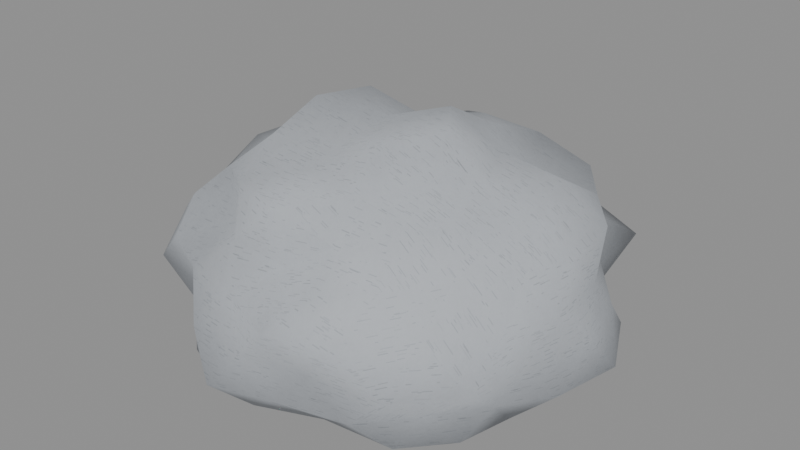 # Source: rock-1.blend  (saved by Blender 5.2.45; exported with 4.5.12 LTS)
import bpy
from mathutils import Matrix  # noqa: F401  (used for matrix-valued properties, if any)

bpy.ops.wm.read_factory_settings(use_empty=True)
scene = bpy.context.scene
scene.name = 'Scene'

# ---- images (referenced by path relative to the original .blend; pixels are not part of the script)
import os
ASSET_DIR = os.environ.get("B2B_ASSET_DIR", "")  # directory of the original .blend (textures are referenced by path, not embedded)
HERE = os.path.dirname(os.path.abspath(__file__))  # packed textures are extracted next to this script under _unpacked/

def load_image(name, relpath, width, height, colorspace="sRGB"):
    """Load a texture the original file referenced (path relative to the .blend, or extracted next to this script)."""
    p = next((c for c in (os.path.join(HERE, relpath), os.path.join(ASSET_DIR, relpath)) if relpath and os.path.exists(c)), "")
    if p:
        img = bpy.data.images.load(p, check_existing=True)
        img.name = name
    else:  # same state as the original file: an image datablock whose file is absent (Cycles renders it pink)
        img = bpy.data.images.new(name, width, height)
        img.source = "FILE"
        img.filepath = "//" + (relpath or name)
    img.colorspace_settings.name = colorspace
    return img
img_basalt_worn_paint = load_image('Basalt worn paint', '_unpacked/Basalt_worn_paint.5b633e0c.png', 256, 256, 'Non-Color')
img_basalt_surface_response = load_image('Basalt surface response', '_unpacked/Basalt_surface_response.242c9b44.png', 256, 256, 'Non-Color')
img_shared_scratches_normal = load_image('Shared scratches normal', '_unpacked/Shared_scratches_normal.1d211d9c.png', 256, 256, 'Non-Color')

# ---- materials (node trees are filled in below, after node groups)
mat_basalt = bpy.data.materials.new('Basalt')
mat_basalt.diffuse_color = (0.16, 0.18, 0.21, 1.0)

# ---- material node trees
mat_basalt.use_nodes = True; mat_basalt.node_tree.nodes.clear()
_N = mat_basalt.node_tree.nodes; _L = mat_basalt.node_tree.links
n0 = _N.new('ShaderNodeBsdfPrincipled'); n0.name = 'Principled BSDF'; n0.location = (-200, 100)
n0.inputs[10].default_value = 0.005
n1 = _N.new('ShaderNodeOutputMaterial'); n1.name = 'Material Output'; n1.location = (200, 100)
n2 = _N.new('ShaderNodeTexImage'); n2.name = 'Image Texture'; n2.location = (0, 0)
n2.image = img_basalt_worn_paint
n3 = _N.new('ShaderNodeTexImage'); n3.name = 'Image Texture.001'; n3.location = (0, 0)
n3.image = img_basalt_surface_response
n4 = _N.new('ShaderNodeSeparateColor'); n4.name = 'Separate Color'; n4.location = (0, 0)
n5 = _N.new('ShaderNodeTexImage'); n5.name = 'Image Texture.002'; n5.location = (0, 0)
n5.image = img_shared_scratches_normal
n6 = _N.new('ShaderNodeNormalMap'); n6.name = 'Normal Map'; n6.location = (0, 0)
n6.width = 160
n6.inputs[0].default_value = 0.35
_L.new(n0.outputs[0], n1.inputs[0])
_L.new(n2.outputs[0], n0.inputs[0])
_L.new(n3.outputs[0], n4.inputs[0])
_L.new(n4.outputs[1], n0.inputs[2])
_L.new(n4.outputs[2], n0.inputs[1])
_L.new(n5.outputs[0], n6.inputs[1])
_L.new(n6.outputs[0], n0.inputs[5])
n1.is_active_output = True

# ---- meshes
me_icosphere = bpy.data.meshes.new('Icosphere')
me_icosphere.from_pydata([(0.0, 0.0, 0.0), (0.7762, -0.5639, 0.0), (-0.2894, -0.8907, 0.0), (-0.8554, 0.0, 0.0006172), (-0.234, 0.7203, 0.03491), (0.7553, 0.5488, 0.0), (0.2829, -0.8706, 0.6204), (-0.7494, -0.5445, 0.6242), (-0.6865, 0.4988, 0.597), (0.2628, 0.8089, 0.5977), (0.8899, 0.0, 0.6115), (0.0, 0.0, 1.0), (-0.2123, -0.6535, 0.0), (-0.1653, -0.5088, 0.0), (-0.08272, -0.2546, 0.0), (0.2073, -0.1506, 0.0), (0.4472, -0.3249, 0.0), (0.6223, -0.4521, 0.0), (0.5969, -0.765, 0.0), (0.2591, -0.7974, 0.0), (-0.03134, -0.9139, 0.0), (0.9134, 0.3318, 0.0), (0.8272, 0.0, 0.0), (0.8379, -0.3044, 0.0), (0.1837, 0.1334, 0.0), (0.4025, 0.2925, 0.0), (0.5817, 0.4226, 0.0), (-0.783, 0.0, 0.0), (-0.4282, 0.0, 0.0), (-0.2608, 0.0, 0.0), (-0.5327, -0.7887, 0.0), (-0.7255, -0.5271, 0.0), (-0.8749, -0.2515, 0.0), (-0.2174, 0.669, 0.0), (-0.1718, 0.5287, 0.0), (-0.07117, 0.219, 0.0), (-0.8135, 0.2338, 0.0), (-0.7967, 0.5789, 0.0), (-0.502, 0.7433, 0.0), (-0.02917, 0.8506, 0.0), (0.2583, 0.7951, 0.0), (0.5707, 0.7314, 0.0), (0.9576, -0.1478, 0.476), (0.9263, -0.301, 0.3), (0.838, -0.4312, 0.1288), (0.9007, 0.4634, 0.116), (0.9285, 0.3017, 0.3), (0.9261, 0.1429, 0.4702), (0.1684, -1.037, 0.4908), (0.0, -1.0, 0.3), (-0.169, -1.04, 0.1086), (0.6664, -0.6611, 0.1295), (0.6386, -0.879, 0.3), (0.4881, -0.9674, 0.4968), (-0.9079, -0.4671, 0.4854), (-1.005, -0.3266, 0.3), (-0.9468, -0.1461, 0.126), (-0.435, -0.8622, 0.1246), (-0.5333, -0.734, 0.3), (-0.7099, -0.7043, 0.4816), (-0.7364, 0.7306, 0.4884), (-0.6024, 0.8291, 0.3), (-0.4294, 0.8511, 0.1269), (-0.9991, 0.1542, 0.1164), (-0.9653, 0.3136, 0.3), (-0.7885, 0.4057, 0.4611), (0.4347, 0.8616, 0.4753), (0.6886, 0.9478, 0.3), (0.6604, 0.6552, 0.131), (-0.1549, 0.9535, 0.1245), (0.0, 1.0, 0.3), (0.1568, 0.9654, 0.4776), (0.8298, -0.2385, 0.6511), (0.6641, -0.4825, 0.6551), (0.5161, -0.7641, 0.6749), (0.02568, -0.7488, 0.6047), (-0.2475, -0.7618, 0.6465), (-0.4511, -0.5781, 0.5982), (-0.798, -0.2899, 0.6452), (-0.9085, 0.0, 0.693), (-0.7784, 0.2828, 0.6368), (-0.55, 0.7048, 0.6635), (-0.2896, 0.8912, 0.7054), (0.02858, 0.8334, 0.6391), (0.5134, 0.7601, 0.673), (0.7001, 0.5086, 0.6744), (0.8979, 0.2581, 0.6799), (0.07853, -0.2417, 0.9857), (0.156, -0.4801, 0.8718), (0.2149, -0.6613, 0.7248), (0.7262, 0.0, 0.7436), (0.471, 0.0, 0.8335), (0.2627, 0.0, 1.009), (-0.1817, -0.132, 0.9059), (-0.4467, -0.3246, 0.9255), (-0.6149, -0.4468, 0.7643), (-0.1896, 0.1377, 0.9322), (-0.4667, 0.339, 0.9533), (-0.6496, 0.472, 0.7905), (0.08148, 0.2508, 1.011), (0.1569, 0.4829, 0.8751), (0.24, 0.7388, 0.7745), (0.3359, 0.2441, 0.8813), (0.6567, 0.2705, 0.8212), (0.3777, 0.444, 0.7278), (-0.1218, 0.375, 0.852), (-0.05329, 0.6947, 0.8113), (-0.341, 0.5539, 0.7773), (-0.4964, 0.0, 0.995), (-0.672, 0.1627, 0.8074), (-0.6576, -0.1592, 0.7965), (-0.1271, -0.3912, 0.8759), (-0.3711, -0.6029, 0.8195), (-0.05524, -0.7202, 0.8301), (0.3329, -0.2419, 0.8761), (0.4558, -0.5359, 0.8163), (0.5963, -0.2456, 0.7733), (0.7899, 0.3898, 0.4773), (0.707, 0.5136, 0.3), (0.6448, 0.6615, 0.486), (-0.1311, 0.9021, 0.4835), (-0.3045, 0.9372, 0.3), (-0.4123, 0.7842, 0.4784), (-0.9383, 0.1609, 0.4916), (-1.0, -3.608e-07, 0.3), (-1.011, -0.1734, 0.5065), (-0.44, -0.8369, 0.4903), (-0.3133, -0.9642, 0.3), (-0.1309, -0.9006, 0.4832), (0.6588, -0.6759, 0.49), (0.8841, -0.6423, 0.3), (0.8742, -0.4315, 0.4963), (0.3056, 0.9405, 0.3), (0.4833, 0.9193, 0.09091), (0.1399, 0.9627, 0.1042), (-0.7724, 0.5612, 0.3), (-0.6324, 0.6488, 0.1176), (-0.8722, 0.4304, 0.1042), (-0.8925, -0.6485, 0.3), (-0.9172, -0.4527, 0.09408), (-0.6364, -0.6528, 0.1165), (0.3024, -0.9308, 0.3), (0.1371, -0.9435, 0.1081), (0.4529, -0.8614, 0.1041), (1.0, 0.0, 0.3), (0.9791, -0.1679, 0.1), (1.04, 0.1784, 0.08753), (0.3624, 0.5887, 0.0), (0.1472, 0.4529, 0.0), (0.05126, 0.6683, 0.0), (-0.4656, 0.5474, 0.0), (-0.3838, 0.2789, 0.0), (-0.6003, 0.2473, 0.0), (-0.5913, -0.2435, 0.0), (-0.3336, -0.2424, 0.0), (-0.4721, -0.555, 0.0), (0.6487, 0.1571, 0.0), (0.7524, -0.1822, 0.0), (0.4609, -7.605e-07, 0.0), (0.05571, -0.7262, 0.0), (0.1353, -0.4163, 0.0), (0.3655, -0.5938, 0.0)], [], [(0, 15, 14), (1, 17, 23), (0, 14, 29), (0, 29, 35), (0, 35, 24), (1, 23, 44), (2, 20, 50), (3, 32, 56), (4, 38, 62), (5, 41, 68), (1, 44, 51), (2, 50, 57), (3, 56, 63), (4, 62, 69), (5, 68, 45), (6, 74, 89), (7, 77, 95), (8, 80, 98), (9, 83, 101), (10, 86, 90), (92, 99, 11), (91, 102, 92), (90, 103, 91), (92, 102, 99), (102, 100, 99), (91, 103, 102), (103, 104, 102), (102, 104, 100), (104, 101, 100), (90, 86, 103), (86, 85, 103), (103, 85, 104), (85, 84, 104), (104, 84, 101), (84, 9, 101), (99, 96, 11), (100, 105, 99), (101, 106, 100), (99, 105, 96), (105, 97, 96), (100, 106, 105), (106, 107, 105), (105, 107, 97), (107, 98, 97), (101, 83, 106), (83, 82, 106), (106, 82, 107), (82, 81, 107), (107, 81, 98), (81, 8, 98), (96, 93, 11), (97, 108, 96), (98, 109, 97), (96, 108, 93), (108, 94, 93), (97, 109, 108), (109, 110, 108), (108, 110, 94), (110, 95, 94), (98, 80, 109), (80, 79, 109), (109, 79, 110), (79, 78, 110), (110, 78, 95), (78, 7, 95), (93, 87, 11), (94, 111, 93), (95, 112, 94), (93, 111, 87), (111, 88, 87), (94, 112, 111), (112, 113, 111), (111, 113, 88), (113, 89, 88), (95, 77, 112), (77, 76, 112), (112, 76, 113), (76, 75, 113), (113, 75, 89), (75, 6, 89), (87, 92, 11), (88, 114, 87), (89, 115, 88), (87, 114, 92), (114, 91, 92), (88, 115, 114), (115, 116, 114), (114, 116, 91), (116, 90, 91), (89, 74, 115), (74, 73, 115), (115, 73, 116), (73, 72, 116), (116, 72, 90), (72, 10, 90), (47, 86, 10), (46, 117, 47), (45, 118, 46), (47, 117, 86), (117, 85, 86), (46, 118, 117), (118, 119, 117), (117, 119, 85), (119, 84, 85), (45, 68, 118), (68, 67, 118), (118, 67, 119), (67, 66, 119), (119, 66, 84), (66, 9, 84), (71, 83, 9), (70, 120, 71), (69, 121, 70), (71, 120, 83), (120, 82, 83), (70, 121, 120), (121, 122, 120), (120, 122, 82), (122, 81, 82), (69, 62, 121), (62, 61, 121), (121, 61, 122), (61, 60, 122), (122, 60, 81), (60, 8, 81), (65, 80, 8), (64, 123, 65), (63, 124, 64), (65, 123, 80), (123, 79, 80), (64, 124, 123), (124, 125, 123), (123, 125, 79), (125, 78, 79), (63, 56, 124), (56, 55, 124), (124, 55, 125), (55, 54, 125), (125, 54, 78), (54, 7, 78), (59, 77, 7), (58, 126, 59), (57, 127, 58), (59, 126, 77), (126, 76, 77), (58, 127, 126), (127, 128, 126), (126, 128, 76), (128, 75, 76), (57, 50, 127), (50, 49, 127), (127, 49, 128), (49, 48, 128), (128, 48, 75), (48, 6, 75), (53, 74, 6), (52, 129, 53), (51, 130, 52), (53, 129, 74), (129, 73, 74), (52, 130, 129), (130, 131, 129), (129, 131, 73), (131, 72, 73), (51, 44, 130), (44, 43, 130), (130, 43, 131), (43, 42, 131), (131, 42, 72), (42, 10, 72), (66, 71, 9), (67, 132, 66), (68, 133, 67), (66, 132, 71), (132, 70, 71), (67, 133, 132), (133, 134, 132), (132, 134, 70), (134, 69, 70), (68, 41, 133), (41, 40, 133), (133, 40, 134), (40, 39, 134), (134, 39, 69), (39, 4, 69), (60, 65, 8), (61, 135, 60), (62, 136, 61), (60, 135, 65), (135, 64, 65), (61, 136, 135), (136, 137, 135), (135, 137, 64), (137, 63, 64), (62, 38, 136), (38, 37, 136), (136, 37, 137), (37, 36, 137), (137, 36, 63), (36, 3, 63), (54, 59, 7), (55, 138, 54), (56, 139, 55), (54, 138, 59), (138, 58, 59), (55, 139, 138), (139, 140, 138), (138, 140, 58), (140, 57, 58), (56, 32, 139), (32, 31, 139), (139, 31, 140), (31, 30, 140), (140, 30, 57), (30, 2, 57), (48, 53, 6), (49, 141, 48), (50, 142, 49), (48, 141, 53), (141, 52, 53), (49, 142, 141), (142, 143, 141), (141, 143, 52), (143, 51, 52), (50, 20, 142), (20, 19, 142), (142, 19, 143), (19, 18, 143), (143, 18, 51), (18, 1, 51), (42, 47, 10), (43, 144, 42), (44, 145, 43), (42, 144, 47), (144, 46, 47), (43, 145, 144), (145, 146, 144), (144, 146, 46), (146, 45, 46), (44, 23, 145), (23, 22, 145), (145, 22, 146), (22, 21, 146), (146, 21, 45), (21, 5, 45), (26, 41, 5), (25, 147, 26), (24, 148, 25), (26, 147, 41), (147, 40, 41), (25, 148, 147), (148, 149, 147), (147, 149, 40), (149, 39, 40), (24, 35, 148), (35, 34, 148), (148, 34, 149), (34, 33, 149), (149, 33, 39), (33, 4, 39), (33, 38, 4), (34, 150, 33), (35, 151, 34), (33, 150, 38), (150, 37, 38), (34, 151, 150), (151, 152, 150), (150, 152, 37), (152, 36, 37), (35, 29, 151), (29, 28, 151), (151, 28, 152), (28, 27, 152), (152, 27, 36), (27, 3, 36), (27, 32, 3), (28, 153, 27), (29, 154, 28), (27, 153, 32), (153, 31, 32), (28, 154, 153), (154, 155, 153), (153, 155, 31), (155, 30, 31), (29, 14, 154), (14, 13, 154), (154, 13, 155), (13, 12, 155), (155, 12, 30), (12, 2, 30), (21, 26, 5), (22, 156, 21), (23, 157, 22), (21, 156, 26), (156, 25, 26), (22, 157, 156), (157, 158, 156), (156, 158, 25), (158, 24, 25), (23, 17, 157), (17, 16, 157), (157, 16, 158), (16, 15, 158), (158, 15, 24), (15, 0, 24), (12, 20, 2), (13, 159, 12), (14, 160, 13), (12, 159, 20), (159, 19, 20), (13, 160, 159), (160, 161, 159), (159, 161, 19), (161, 18, 19), (14, 15, 160), (15, 16, 160), (160, 16, 161), (16, 17, 161), (161, 17, 18), (17, 1, 18)])
me_icosphere.polygons.foreach_set('use_smooth', [True] * 320)
_uv = me_icosphere.uv_layers.new(name='UVMap')
_uv.uv.foreach_set('vector', [0.0, 0.0, 0.311, -0.2259, -0.1241, -0.3819, 1.164, -0.8459, 0.9334, -0.6781, 1.257, -0.4565, 0.0, 0.0, -0.1241, -0.3819, -0.3912, 0.0, 0.0, 0.0, -0.3912, 0.0, -0.1068, 0.3286, 0.0, 0.0, -0.1068, 0.3286, 0.2755, 0.2001, -0.8459, 0.0, -0.4565, 0.0, -0.6467, 0.1933, -0.4341, -1.336, -0.04701, -1.371, -0.2535, -1.56, 0.0, 0.0009258, -0.3772, 0.0, -0.2192, 0.189, -0.3511, 0.05237, -0.753, 0.0, -0.6441, 0.1903, 1.133, 0.0, 0.856, 0.0, 0.9906, 0.1965, -0.8459, 0.0, -0.6467, 0.1933, -0.9917, 0.1943, -0.4341, 0.0, -0.2535, 0.1629, -0.6525, 0.1869, 0.0, 0.0009258, -0.2192, 0.189, 0.2313, 0.1746, -0.3511, 1.08, -0.6441, 1.277, -0.2324, 1.43, 1.133, 0.0, 0.9906, 0.1965, 1.351, 0.174, 0.4243, -1.306, 0.7741, -1.146, 0.3223, -0.992, -1.124, 0.9363, -0.6767, 0.8973, -0.9224, 1.146, 0.7482, 0.8955, 0.4241, 0.9551, 0.708, 1.186, 0.3942, 0.8965, 0.04287, 0.9586, 0.36, 1.162, 1.335, 0.0, 1.347, 0.3871, 1.089, 0.0, 0.3941, 0.0, 0.1222, 0.3762, 0.0, 0.0, 0.7066, 0.0, 0.5039, 0.3661, 0.3941, 0.0, 1.089, 0.0, 0.985, 0.4057, 0.7066, 0.0, 0.3941, 0.0, 0.5039, 0.3661, 0.1222, 0.3762, 0.5039, 0.3661, 0.2354, 0.7244, 0.1222, 0.3762, 0.7066, 0.0, 0.985, 0.4057, 0.5039, 0.3661, 0.985, 0.4057, 0.5665, 0.666, 0.5039, 0.3661, 0.5039, 0.3661, 0.5665, 0.666, 0.2354, 0.7244, 0.5665, 0.666, 0.36, 1.108, 0.2354, 0.7244, 1.089, 0.0, 1.347, 0.3871, 0.985, 0.4057, 1.347, 0.3871, 1.05, 0.7629, 0.985, 0.4057, 0.985, 0.4057, 1.05, 0.7629, 0.5665, 0.666, 1.05, 0.7629, 0.77, 1.14, 0.5665, 0.666, 0.5665, 0.666, 0.77, 1.14, 0.36, 1.108, 0.77, 1.009, 0.3942, 0.8965, 0.36, 1.162, 0.1222, 0.3762, -0.2844, 0.2066, 0.0, 0.0, 0.2354, 0.7244, -0.1827, 0.5624, 0.1222, 0.3762, 0.36, 1.108, -0.07993, 1.042, 0.2354, 0.7244, 0.1222, 0.3762, -0.1827, 0.5624, -0.2844, 0.2066, -0.1827, 0.5624, -0.7, 0.5086, -0.2844, 0.2066, 0.2354, 0.7244, -0.07993, 1.042, -0.1827, 0.5624, -0.07993, 1.042, -0.5114, 0.8309, -0.1827, 0.5624, -0.1827, 0.5624, -0.5114, 0.8309, -0.7, 0.5086, -0.5114, 0.8309, -0.9745, 0.708, -0.7, 0.5086, 0.36, 1.162, 0.04287, 0.9586, -0.07993, 1.217, 0.04287, 0.9586, -0.4344, 1.058, -0.07993, 1.217, -0.07993, 1.042, -0.4344, 1.337, -0.5114, 0.8309, -0.4344, 1.337, -0.825, 1.057, -0.5114, 0.8309, -0.5114, 0.8309, -0.825, 1.057, -0.9745, 0.708, 1.057, 0.9953, 0.7482, 0.8955, 0.708, 1.186, -0.2844, 0.2066, -0.2725, -0.198, 0.0, 0.0, -0.7, 0.5086, -0.7447, 0.0, -0.2844, 0.2066, -0.9745, 0.708, -1.008, 0.2441, -0.7, 0.5086, -0.2844, 0.2066, -0.7447, 0.0, -0.2725, -0.198, -0.7447, 0.0, -0.6701, -0.4869, -0.2725, -0.198, -0.7, 0.5086, -1.008, 0.2441, -0.7447, 0.0, 0.2441, 1.211, -0.2389, 1.195, 0.0, 1.493, -0.7447, 0.0, -0.9863, -0.2389, -0.6701, -0.4869, -0.9863, -0.2389, -0.9224, -0.6701, -0.6701, -0.4869, 0.708, 1.186, 0.4241, 0.9551, 0.2441, 1.211, -1.168, 0.4241, -1.363, 0.0, -1.008, 0.2441, -1.008, 0.2441, -1.363, 0.0, -0.9863, -0.2389, -1.363, 0.0, -1.197, -0.4348, -0.9863, -0.2389, -0.9863, -0.2389, -1.197, -0.4348, -0.9224, -0.6701, -1.197, -0.4348, -1.124, -0.8167, -0.9224, -0.6701, -0.2725, -0.198, 0.1178, -0.3626, 0.0, 0.0, -0.6701, -0.4869, -0.1907, -0.5868, -0.2725, -0.198, -0.9224, -0.6701, -0.5566, -0.9043, -0.6701, -0.4869, -0.2725, -0.198, -0.1907, -0.5868, 0.1178, -0.3626, -0.1907, -0.5868, 0.234, -0.7202, 0.1178, -0.3626, -0.6701, -0.4869, -0.5566, -0.9043, -0.1907, -0.5868, -0.5566, -0.9043, -0.08286, -1.08, -0.1907, -0.5868, -0.1907, -0.5868, -0.08286, -1.08, 0.234, -0.7202, -0.08286, -1.08, 0.3223, -0.992, 0.234, -0.7202, -0.9224, 1.146, -0.6767, 0.8973, -0.5566, 1.229, -0.6767, 0.8973, -0.3713, 0.9698, -0.5566, 1.229, -0.5566, 1.229, -0.3713, 0.9698, -0.08286, 1.245, -0.3713, 0.9698, 0.03852, 0.907, -0.08286, 1.245, -0.08286, 1.245, 0.03852, 0.907, 0.3223, 1.087, 0.03852, -1.123, 0.4243, -1.306, 0.3223, -0.992, 0.1178, -0.3626, 0.3941, 0.0, 0.0, 0.0, 0.234, -0.7202, 0.4994, -0.3628, 0.1178, -0.3626, 0.3223, -0.992, 0.6838, -0.8038, 0.234, -0.7202, 0.1178, -0.3626, 0.4994, -0.3628, 0.3941, 0.0, 0.4994, -0.3628, 0.7066, 0.0, 0.3941, 0.0, 0.234, -0.7202, 0.6838, -0.8038, 0.4994, -0.3628, 0.6838, -0.8038, 0.8944, -0.3684, 0.4994, -0.3628, 0.4994, -0.3628, 0.8944, -0.3684, 0.7066, 0.0, 0.8944, -0.3684, 1.089, 0.0, 0.7066, 0.0, 0.3223, -0.992, 0.7741, -1.146, 0.6838, -0.8038, 0.7741, -1.146, 0.9962, -0.7238, 0.6838, -0.8038, 0.6838, -0.8038, 0.9962, -0.7238, 0.8944, -0.3684, 0.9962, -0.7238, 1.245, -0.3577, 0.8944, -0.3684, 0.8944, -0.3684, 1.245, -0.3577, 1.089, 0.0, 1.245, -0.3577, 1.335, 0.0, 1.089, 0.0, 0.2144, 0.7053, 0.3871, 1.02, 0.0, 0.9172, 0.4525, 0.45, 0.5848, 0.716, 0.2144, 0.7053, 1.351, 0.174, 1.06, 0.45, 1.393, 0.45, 0.2144, 0.7053, 0.5848, 0.716, 0.3871, 1.02, 0.5848, 0.716, 0.7629, 1.012, 0.3871, 1.02, 1.393, 0.45, 1.06, 0.45, 1.185, 0.716, 0.7704, 0.45, 0.9922, 0.729, 0.5848, 0.716, 0.5848, 0.716, 0.9922, 0.729, 0.7629, 1.012, 0.9922, 0.729, 1.14, 1.009, 0.7629, 1.012, 1.351, 0.174, 0.9906, 0.1965, 1.06, 0.45, 0.9828, 0.1965, 1.422, 0.45, 0.7704, 0.45, 0.7704, 0.45, 1.422, 0.45, 0.9922, 0.729, 1.033, 1.422, 0.652, 1.292, 0.9672, 0.9922, 0.9672, 0.729, 0.652, 0.7129, 0.77, 1.009, 0.652, 0.7129, 0.3942, 0.8965, 0.77, 1.009, 0.2352, 1.448, 0.04287, 1.25, 0.3942, 1.213, 0.0, 0.45, -0.1966, 0.7253, 0.2352, 0.7165, -0.2324, 0.1868, -0.4568, 0.45, 0.0, 0.45, 0.2352, 0.7165, -0.1966, 0.7253, 0.04287, 0.9586, -0.1966, 0.7253, -0.4344, 1.058, 0.04287, 0.9586, 0.0, 0.45, -0.4568, 0.45, -0.1966, 0.7253, -0.4568, 0.45, -0.6185, 0.7176, -0.1966, 0.7253, -0.1966, 0.7253, -0.6185, 0.7176, -0.4344, 1.058, -0.6185, 0.7176, -0.825, 0.9953, -0.4344, 1.058, -0.2324, 0.1868, -0.6441, 0.1903, -0.4568, 0.45, -0.6441, 0.1903, -0.9036, 0.45, -0.4568, 0.45, -0.4568, 0.45, -0.9036, 0.45, -0.6185, 0.7176, -0.9036, 0.45, -1.105, 0.7326, -0.6185, 0.7176, -0.6185, 0.7176, -1.105, 0.7326, -0.825, 0.9953, -1.105, 1.096, -1.03, 0.7482, -0.825, 1.057, 0.6086, 0.6916, 0.4241, 0.9551, 0.7482, 0.8955, 0.4705, 0.45, 0.2414, 0.7375, 0.6086, 0.6916, 0.2313, 0.1746, -5.412e-07, 0.45, 0.4705, 0.45, 0.6086, 0.6916, 0.2414, 0.7375, 0.4241, 0.9551, 0.2414, 0.7375, 0.0, 1.04, 0.4241, 0.9551, 0.4705, 0.45, -5.412e-07, 0.45, 0.2414, 0.7375, -5.412e-07, 0.45, -0.2601, 0.7598, 0.2414, 0.7375, 0.2414, 0.7375, -0.2601, 0.7598, 0.0, 1.04, -1.517, -0.2601, -1.197, -0.4348, -1.363, 0.0, 0.2313, 0.1746, -0.2192, 0.189, -5.412e-07, 0.45, -0.2192, 0.189, -0.4899, 0.45, -5.412e-07, 0.45, -5.412e-07, 0.45, -0.4899, 0.45, -0.2601, 0.7598, -0.4899, 0.45, -0.7007, 0.7282, -0.2601, 0.7598, -1.517, -0.2601, -1.362, -0.7007, -1.197, -0.4348, -0.7007, 0.7282, -0.8167, 0.9363, -0.4348, 0.9679, -1.065, -1.056, -0.6767, -0.8672, -1.124, -0.8167, -0.7999, 0.45, -0.66, 0.7355, -1.065, 0.7224, -1.293, 0.1869, -1.446, 0.45, -1.101, 0.45, -1.065, -1.056, -0.66, -1.255, -0.6767, -0.8672, -0.66, -1.255, -0.3713, -1.143, -0.6767, -0.8672, -1.101, 0.45, -1.446, 0.45, -1.255, 0.7355, -0.4699, 0.45, -0.1963, 0.7248, -0.66, 0.7355, -0.66, 0.7355, -0.1963, 0.7248, -0.3713, 0.9698, -0.1963, 0.7248, 0.03852, 0.907, -0.3713, 0.9698, -0.6525, 0.1869, -0.2535, 0.1629, -0.4699, 0.45, -0.2535, 0.1629, 0.0, 0.45, -0.4699, 0.45, -0.4699, 0.45, 0.0, 0.45, -0.1963, 0.7248, 0.0, 0.45, 0.2526, 0.7361, -0.1963, 0.7248, -0.1963, -1.351, 0.2526, -1.555, 0.03852, -1.123, 0.2526, -1.555, 0.4243, -1.306, 0.03852, -1.123, 0.7321, -1.451, 0.7741, -1.146, 0.4243, -1.306, -1.318, 0.45, -1.014, 0.735, -1.451, 0.7452, 0.9996, -0.9917, 1.326, -0.9635, 0.9579, -1.318, -1.451, 0.7452, -1.014, 0.735, -1.146, 1.012, -1.014, 0.735, -0.7238, 0.9827, -1.146, 1.012, 0.9579, 0.45, 1.326, 0.45, 0.9882, 0.735, 1.326, -0.9635, 1.311, -0.6472, 0.9882, -1.014, 0.9882, -1.014, 1.311, -0.6472, 0.9962, -0.7238, 1.311, -0.6472, 1.245, -0.3577, 0.9962, -0.7238, 0.9996, -0.9917, 1.257, -0.6467, 1.326, -0.9635, -0.6467, 0.1933, -0.4515, 0.45, -0.9635, 0.45, -0.9635, 0.45, -0.4515, 0.45, -0.6472, 0.7444, -0.4515, 0.45, -0.2216, 0.714, -0.6472, 0.7444, -0.6472, 0.7444, -0.2216, 0.714, -0.3577, 0.9766, -0.2216, 0.714, 0.0, 0.9172, -0.3577, 0.9766, 0.652, 0.7129, 0.2352, 0.7165, 0.3942, 0.8965, 1.033, 0.45, 0.4584, 0.45, 0.652, 0.7129, 0.9906, 0.9828, 0.7249, 1.379, 1.033, 1.422, 0.652, 0.7129, 0.4584, 0.45, 0.2352, 0.7165, 0.4584, 0.45, 0.0, 0.45, 0.2352, 0.7165, 1.033, 0.45, 0.7249, 0.1364, 0.4584, 0.45, 0.7249, 0.1364, 0.2098, 0.1562, 0.4584, 0.45, 0.4584, 0.45, 0.2098, 0.1562, 0.0, 0.45, 0.2098, 0.1562, -0.2324, 0.1868, 0.0, 0.45, 0.9828, 0.1965, 1.097, 0.0, 1.379, 0.1364, 0.856, 1.097, 0.3875, 1.193, 0.7249, 1.379, 0.7249, 1.379, 0.3875, 1.193, 0.2098, 1.444, 0.3875, 1.193, -0.04376, 1.276, 0.2098, 1.444, 0.2098, 0.1562, -0.04376, 0.0, -0.2324, 0.1868, -0.04376, 1.276, -0.3511, 1.08, -0.2324, 1.43, 1.096, 0.7326, 0.6086, 0.6916, 0.7482, 0.8955, 1.244, 0.45, 0.8418, 0.45, 1.096, 0.7326, -0.6441, 0.1903, -0.9486, 0.1764, -0.9036, 0.45, 1.096, 0.7326, 0.8418, 0.45, 0.6086, 0.6916, 0.8418, 0.45, 0.4705, 0.45, 0.6086, 0.6916, 1.244, 0.45, 0.9732, 0.1764, 0.8418, 0.45, -0.9486, 0.1764, -1.308, 0.1563, -1.159, 0.45, 0.8418, 0.45, 0.6457, 0.1563, 0.4705, 0.45, 0.6457, 0.1563, 0.2313, 0.1746, 0.4705, 0.45, -0.6441, 0.1903, -0.753, 0.0, -0.9486, 0.1764, -0.753, 0.0, -1.195, 0.0, -0.9486, 0.1764, -0.9486, 0.1764, -1.195, 0.0, -1.308, 0.1563, 0.8683, 0.0, 0.3507, 0.0, 0.6457, 0.1563, -1.308, 0.6457, -1.22, 0.3507, -1.499, 0.2313, -1.22, 0.3507, -1.283, 0.0, -1.499, 0.2313, -0.7007, 0.7282, -1.056, 0.7224, -0.8167, 0.9363, -0.4899, 0.45, -0.9727, 0.45, -0.7007, 0.7282, -0.2192, 0.189, -0.679, 0.1411, -0.4899, 0.45, -0.7007, 0.7282, -0.9727, 0.45, -1.056, 0.7224, -1.339, 0.45, -0.7999, 0.45, -1.065, 0.7224, -0.4899, 0.45, -0.679, 0.1411, -0.9727, 0.45, -1.376, 0.1411, -0.9545, 0.1747, -1.339, 0.45, -1.339, 0.45, -0.9545, 0.1747, -0.7999, 0.45, -0.9792, 0.1747, -1.293, 0.1869, -1.101, 0.45, -0.2192, 0.189, -0.3772, 0.0, -0.679, 0.1411, -1.312, -0.3772, -1.088, -0.7907, -1.376, -0.679, -1.376, 0.1411, -1.088, 0.0, -0.9545, 0.1747, -0.7907, 0.0, -1.183, 0.0, -0.9792, 0.1747, -0.9792, 0.1747, -1.183, 0.0, -1.293, 0.1869, -0.799, 0.0, -0.4341, 0.0, -0.6525, 0.1869, 0.2526, -1.555, 0.7321, -1.451, 0.4243, -1.306, 0.0, 0.45, 0.4537, 0.45, 0.2526, 0.7361, -0.2535, 0.1629, 0.2057, 0.1621, 0.0, 0.45, 0.2526, 0.7361, 0.4537, 0.45, 0.7321, 0.7452, 0.4537, 0.45, 0.9579, 0.45, 0.7321, 0.7452, 0.0, 0.45, 0.2057, 0.1621, 0.4537, 0.45, 0.2057, 0.1621, 0.6793, 0.1561, 0.4537, 0.45, 0.4537, 0.45, 0.6793, 0.1561, 0.9579, 0.45, 0.6793, -1.292, 0.9996, -0.9917, 0.9579, -1.318, -0.2535, 0.1629, -0.04701, 0.0, 0.2057, 0.1621, -0.04701, 0.0, 0.3886, 0.0, 0.2057, 0.1621, 0.2057, -1.415, 0.3886, -1.196, 0.6793, -1.292, 0.3886, 0.0, 0.8954, 0.0, 0.6793, 0.1561, 0.6793, 0.1561, 0.8954, 0.0, 0.9996, 0.1943, -1.148, 0.0, -0.8459, 0.0, -0.9917, 0.1943, -0.2216, 0.714, 0.2144, 0.7053, 0.0, 0.9172, -0.4515, 0.45, 0.0, 0.45, -0.2216, 0.714, -0.6467, 0.1933, -0.2519, 0.15, -0.4515, 0.45, -0.2216, 0.714, 0.0, 0.45, 0.2144, 0.7053, 0.0, 0.45, 0.4525, 0.45, 0.2144, 0.7053, -0.4515, 0.45, -0.2519, 0.15, 0.0, 0.45, -0.2519, 0.15, 0.2676, 0.1313, 0.0, 0.45, 0.0, 0.45, 0.2676, 0.1313, 0.4525, 0.45, 0.2676, 0.1313, 0.6951, 0.174, 0.4525, 0.45, -0.6467, 0.1933, -0.4565, 0.0, -0.2519, 0.15, 1.257, -0.4565, 1.241, 0.0, 1.469, -0.2519, 1.469, -0.2519, 1.241, 0.0, 1.56, 0.2676, 1.241, 0.0, 1.37, 0.4977, 1.56, 0.2676, 0.2676, 0.1313, 0.4977, 0.0, 0.6951, 0.174, 0.4977, 0.0, 0.8232, 0.0, 0.6951, 0.174, 0.8725, 0.6339, 0.856, 1.097, 1.133, 0.8232, 0.6038, 0.4387, 0.5435, 0.883, 0.8725, 0.6339, 0.2755, 0.2001, 0.2208, 0.6794, 0.6038, 0.4387, 0.8725, 0.6339, 0.5435, 0.883, 0.856, 1.097, 0.5435, 0.883, 0.3875, 1.193, 0.856, 1.097, 0.6038, 0.4387, 0.2208, 0.6794, 0.5435, 0.883, 0.2208, 0.6794, 0.0769, 1.002, 0.5435, 0.883, 0.5435, 0.883, 0.0769, 1.002, 0.3875, 1.193, 0.0769, 1.002, -0.04376, 1.276, 0.3875, 1.193, 0.2755, 0.2001, -0.1068, 0.3286, 0.2208, 0.6794, -0.1068, 0.3286, -0.2577, 0.793, 0.2208, 0.6794, 0.2208, 0.6794, -0.2577, 0.793, 0.0769, 1.002, -0.2577, 0.793, -0.3261, 1.004, 0.0769, 1.002, 0.0769, 1.002, -0.3261, 1.004, -0.04376, 1.276, -0.3261, 1.004, -0.3511, 1.08, -0.04376, 1.276, -0.3261, 1.004, -0.753, 1.115, -0.3511, 1.08, -0.2577, 0.793, -0.6984, 0.821, -0.3261, 1.004, -0.1068, 0.3286, -0.5757, 0.4183, -0.2577, 0.793, -0.3261, 1.004, -0.6984, 0.821, -0.753, 1.115, -0.6984, 0.821, -1.195, 0.8683, -0.753, 1.115, -0.2577, 0.793, -0.5757, 0.4183, -0.6984, 0.821, -0.5757, 0.4183, -0.9005, 0.3709, -0.6984, 0.821, -0.6984, 0.821, -0.9005, 0.3709, -1.195, 0.8683, -0.9005, 0.3709, -1.22, 0.3507, -1.195, 0.8683, -0.1068, 0.3286, -0.3912, 0.0, -0.5757, 0.4183, -0.3912, 0.0, -0.6423, 0.0, -0.5757, 0.4183, -0.5757, 0.4183, -0.6423, 0.0, -0.9005, 0.3709, -0.6423, 0.0, -1.174, 0.0, -0.9005, 0.3709, -0.9005, 0.3709, -1.174, 0.0, -1.22, 0.3507, -1.174, 0.0, -1.283, 0.0, -1.22, 0.3507, -1.174, 0.0, -1.312, -0.3772, -1.283, 0.0, -0.6423, 0.0, -0.8869, -0.3653, -1.174, 0.0, -0.3912, 0.0, -0.5004, -0.3635, -0.6423, 0.0, -1.174, 0.0, -0.8869, -0.3653, -1.312, -0.3772, -0.8869, -0.3653, -1.088, -0.7907, -1.312, -0.3772, -0.6423, 0.0, -0.5004, -0.3635, -0.8869, -0.3653, -0.5004, -0.3635, -0.7082, -0.8325, -0.8869, -0.3653, -0.8869, -0.3653, -0.7082, -0.8325, -1.088, -0.7907, -0.7082, -0.8325, -0.799, -1.183, -1.088, -0.7907, -0.3912, 0.0, -0.1241, -0.3819, -0.5004, -0.3635, -0.1241, -0.3819, -0.248, -0.7632, -0.5004, -0.3635, -0.5004, -0.3635, -0.248, -0.7632, -0.7082, -0.8325, -0.248, -0.7632, -0.3185, -0.9803, -0.7082, -0.8325, -0.7082, -0.8325, -0.3185, -0.9803, -0.799, -1.183, -0.3185, -0.9803, -0.4341, -1.336, -0.799, -1.183, 1.37, 0.4977, 0.8725, 0.6339, 1.133, 0.8232, 1.241, 0.0, 0.973, 0.2356, 1.37, 0.4977, 1.257, -0.4565, 1.129, -0.2733, 1.241, 0.0, 1.37, 0.4977, 0.973, 0.2356, 0.8725, 0.6339, 0.973, 0.2356, 0.6038, 0.4387, 0.8725, 0.6339, 1.241, 0.0, 1.129, -0.2733, 0.973, 0.2356, 1.129, -0.2733, 0.6913, -1.141e-06, 0.973, 0.2356, 0.973, 0.2356, 0.6913, -1.141e-06, 0.6038, 0.4387, 0.6913, -1.141e-06, 0.2755, 0.2001, 0.6038, 0.4387, 1.257, -0.4565, 0.9334, -0.6781, 1.129, -0.2733, 0.9334, -0.6781, 0.6707, -0.4873, 1.129, -0.2733, 1.129, -0.2733, 0.6707, -0.4873, 0.6913, -1.141e-06, 0.6707, -0.4873, 0.311, -0.2259, 0.6913, -1.141e-06, 0.6913, -1.141e-06, 0.311, -0.2259, 0.2755, 0.2001, 0.311, -0.2259, 0.0, 0.0, 0.2755, 0.2001, -0.3185, -0.9803, -0.04701, -1.371, -0.4341, -1.336, -0.248, -0.7632, 0.08356, -1.089, -0.3185, -0.9803, -0.1241, -0.3819, 0.2029, -0.6245, -0.248, -0.7632, -0.3185, -0.9803, 0.08356, -1.089, -0.04701, -1.371, 0.08356, -1.089, 0.3886, -1.196, -0.04701, -1.371, -0.248, -0.7632, 0.2029, -0.6245, 0.08356, -1.089, 0.2029, -0.6245, 0.5483, -0.8907, 0.08356, -1.089, 0.08356, -1.089, 0.5483, -0.8907, 0.3886, -1.196, 0.5483, -0.8907, 0.8954, -1.148, 0.3886, -1.196, -0.1241, -0.3819, 0.311, -0.2259, 0.2029, -0.6245, 0.311, -0.2259, 0.6707, -0.4873, 0.2029, -0.6245, 0.2029, -0.6245, 0.6707, -0.4873, 0.5483, -0.8907, 0.6707, -0.4873, 0.9334, -0.6781, 0.5483, -0.8907, 0.5483, -0.8907, 0.9334, -0.6781, 0.8954, -1.148, 0.9334, -0.6781, 1.164, -0.8459, 0.8954, -1.148])
me_icosphere.materials.append(mat_basalt)
me_icosphere.update()

# ---- objects
ob_lunarrock = bpy.data.objects.new('LunarRock', None)
ob_fractured_basalt = bpy.data.objects.new('Fractured basalt', me_icosphere)

# ---- transforms, parenting, visibility, modifiers, constraints
ob_lunarrock.location = (0.0, 0.0, 0.0)
ob_fractured_basalt.parent = ob_lunarrock
ob_fractured_basalt.location = (0.0, 0.0, 0.0)

# ---- collection membership
scene.collection.objects.link(ob_lunarrock)
scene.collection.objects.link(ob_fractured_basalt)

# ---- scene / render settings (as saved in the file)
scene.frame_start = 1; scene.frame_end = 250; scene.frame_set(1)
scene.render.engine = 'BLENDER_EEVEE_NEXT'
scene.render.bake_bias = 0.0
scene.render.bake_samples = 0
scene.render.compositor_device = 'GPU'
scene.eevee.use_volume_custom_range = False
scene.eevee.fast_gi_thickness_near = 0.1
scene.eevee.fast_gi_thickness_far = 0.0
scene.eevee.ray_tracing_options.screen_trace_thickness = 0.1
bpy.context.view_layer.update()

# ---- added for rendering (the .blend has no active camera and no usable light): camera, sun + grey world if the file has none
cam_auto = bpy.data.cameras.new('AutoCamera')
cam_auto.lens = 50.0
cam_auto.sensor_width = 36.0
cam_auto.clip_end = 1000.0
ob_auto_camera = bpy.data.objects.new('AutoCamera', cam_auto)
scene.collection.objects.link(ob_auto_camera)
ob_auto_camera.location = (2.85027, -3.42303, 2.77427)
ob_auto_camera.rotation_euler = (1.09748, -7.21219e-08, 0.694738)
scene.camera = ob_auto_camera
light_auto_sun = bpy.data.lights.new('AutoSun', 'SUN')
light_auto_sun.energy = 3.0
light_auto_sun.angle = 0.0523599
ob_auto_sun = bpy.data.objects.new('AutoSun', light_auto_sun)
scene.collection.objects.link(ob_auto_sun)
ob_auto_sun.rotation_euler = (0.872665, 0.174533, 0.523599)
if scene.world is None:
    world_auto = bpy.data.worlds.new('AutoWorld')
    world_auto.color = (0.3, 0.3, 0.3)
    scene.world = world_auto
bpy.context.view_layer.update()
